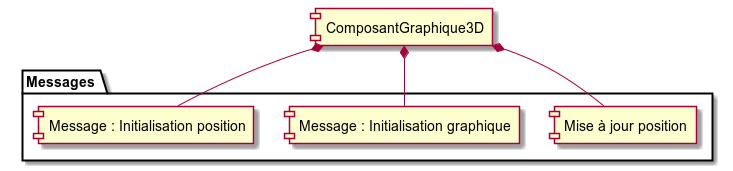

The diagram above was rendered by PlantUML. Its source (embedded in the PNG):
@startuml

component ComposantGraphique3D as compGraph

package Messages {
    component "Mise à jour position" as majPos
    component "Message : Initialisation graphique" as initGraph
    component "Message : Initialisation position" as initPos
}

compGraph *- majPos
compGraph *- initGraph
compGraph *- initPos

@enduml